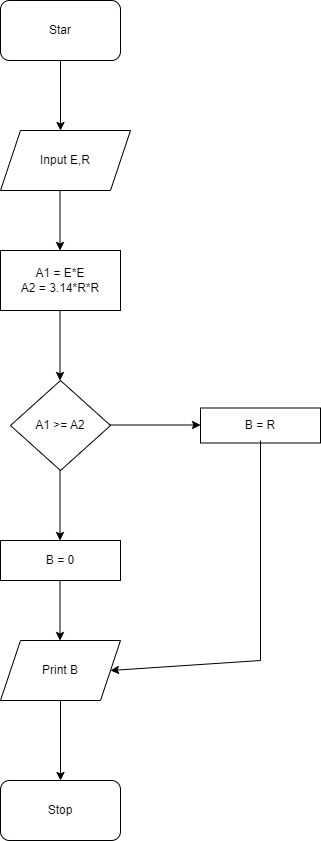

The diagram above was exported from draw.io. Its source (the exported page's mxGraphModel, read from the mxfile embedded in the PNG):
<mxGraphModel dx="1130" dy="862" grid="1" gridSize="10" guides="1" tooltips="1" connect="1" arrows="1" fold="1" page="1" pageScale="1" pageWidth="850" pageHeight="1100" math="0" shadow="0">
  <root>
    <mxCell id="0" />
    <mxCell id="1" parent="0" />
    <mxCell id="2" value="Star" style="rounded=1;whiteSpace=wrap;html=1;" vertex="1" parent="1">
      <mxGeometry x="340" y="20" width="120" height="60" as="geometry" />
    </mxCell>
    <mxCell id="3" value="" style="endArrow=classic;html=1;exitX=0.5;exitY=1;exitDx=0;exitDy=0;" edge="1" parent="1" source="2">
      <mxGeometry width="50" height="50" relative="1" as="geometry">
        <mxPoint x="370" y="140" as="sourcePoint" />
        <mxPoint x="400" y="150" as="targetPoint" />
      </mxGeometry>
    </mxCell>
    <mxCell id="4" value="Input E,R" style="shape=parallelogram;perimeter=parallelogramPerimeter;whiteSpace=wrap;html=1;fixedSize=1;" vertex="1" parent="1">
      <mxGeometry x="340" y="150" width="130" height="60" as="geometry" />
    </mxCell>
    <mxCell id="6" value="" style="endArrow=classic;html=1;" edge="1" parent="1">
      <mxGeometry width="50" height="50" relative="1" as="geometry">
        <mxPoint x="399.5" y="210" as="sourcePoint" />
        <mxPoint x="399.5" y="270" as="targetPoint" />
      </mxGeometry>
    </mxCell>
    <mxCell id="7" value="A1 = E*E&lt;br&gt;A2 = 3.14*R*R" style="rounded=0;whiteSpace=wrap;html=1;" vertex="1" parent="1">
      <mxGeometry x="340" y="270" width="120" height="60" as="geometry" />
    </mxCell>
    <mxCell id="8" value="" style="endArrow=classic;html=1;" edge="1" parent="1">
      <mxGeometry width="50" height="50" relative="1" as="geometry">
        <mxPoint x="399.5" y="330" as="sourcePoint" />
        <mxPoint x="399.5" y="400" as="targetPoint" />
      </mxGeometry>
    </mxCell>
    <mxCell id="9" value="A1 &amp;gt;= A2" style="rhombus;whiteSpace=wrap;html=1;" vertex="1" parent="1">
      <mxGeometry x="350" y="400" width="100" height="90" as="geometry" />
    </mxCell>
    <mxCell id="10" value="" style="endArrow=classic;html=1;" edge="1" parent="1">
      <mxGeometry width="50" height="50" relative="1" as="geometry">
        <mxPoint x="450" y="444.5" as="sourcePoint" />
        <mxPoint x="540" y="444.5" as="targetPoint" />
      </mxGeometry>
    </mxCell>
    <mxCell id="11" value="B = R" style="rounded=0;whiteSpace=wrap;html=1;" vertex="1" parent="1">
      <mxGeometry x="540" y="427.5" width="120" height="35" as="geometry" />
    </mxCell>
    <mxCell id="12" value="" style="endArrow=classic;html=1;" edge="1" parent="1">
      <mxGeometry width="50" height="50" relative="1" as="geometry">
        <mxPoint x="399.5" y="490" as="sourcePoint" />
        <mxPoint x="399.5" y="560" as="targetPoint" />
      </mxGeometry>
    </mxCell>
    <mxCell id="13" value="B = 0" style="rounded=0;whiteSpace=wrap;html=1;" vertex="1" parent="1">
      <mxGeometry x="340" y="560" width="120" height="40" as="geometry" />
    </mxCell>
    <mxCell id="15" value="" style="endArrow=classic;html=1;" edge="1" parent="1">
      <mxGeometry width="50" height="50" relative="1" as="geometry">
        <mxPoint x="399.5" y="600" as="sourcePoint" />
        <mxPoint x="399.5" y="660" as="targetPoint" />
      </mxGeometry>
    </mxCell>
    <mxCell id="23" value="" style="edgeStyle=none;html=1;" edge="1" parent="1" source="16">
      <mxGeometry relative="1" as="geometry">
        <mxPoint x="400" y="800" as="targetPoint" />
      </mxGeometry>
    </mxCell>
    <mxCell id="16" value="Print B" style="shape=parallelogram;perimeter=parallelogramPerimeter;whiteSpace=wrap;html=1;fixedSize=1;" vertex="1" parent="1">
      <mxGeometry x="340" y="660" width="120" height="60" as="geometry" />
    </mxCell>
    <mxCell id="20" value="" style="endArrow=none;html=1;entryX=0.5;entryY=0.929;entryDx=0;entryDy=0;entryPerimeter=0;" edge="1" parent="1" target="11">
      <mxGeometry width="50" height="50" relative="1" as="geometry">
        <mxPoint x="600" y="680" as="sourcePoint" />
        <mxPoint x="600" y="470" as="targetPoint" />
      </mxGeometry>
    </mxCell>
    <mxCell id="21" value="" style="endArrow=classic;html=1;entryX=1;entryY=0.5;entryDx=0;entryDy=0;" edge="1" parent="1" target="16">
      <mxGeometry width="50" height="50" relative="1" as="geometry">
        <mxPoint x="600" y="680" as="sourcePoint" />
        <mxPoint x="590" y="630" as="targetPoint" />
      </mxGeometry>
    </mxCell>
    <mxCell id="24" value="Stop" style="rounded=1;whiteSpace=wrap;html=1;" vertex="1" parent="1">
      <mxGeometry x="340" y="800" width="120" height="60" as="geometry" />
    </mxCell>
  </root>
</mxGraphModel>